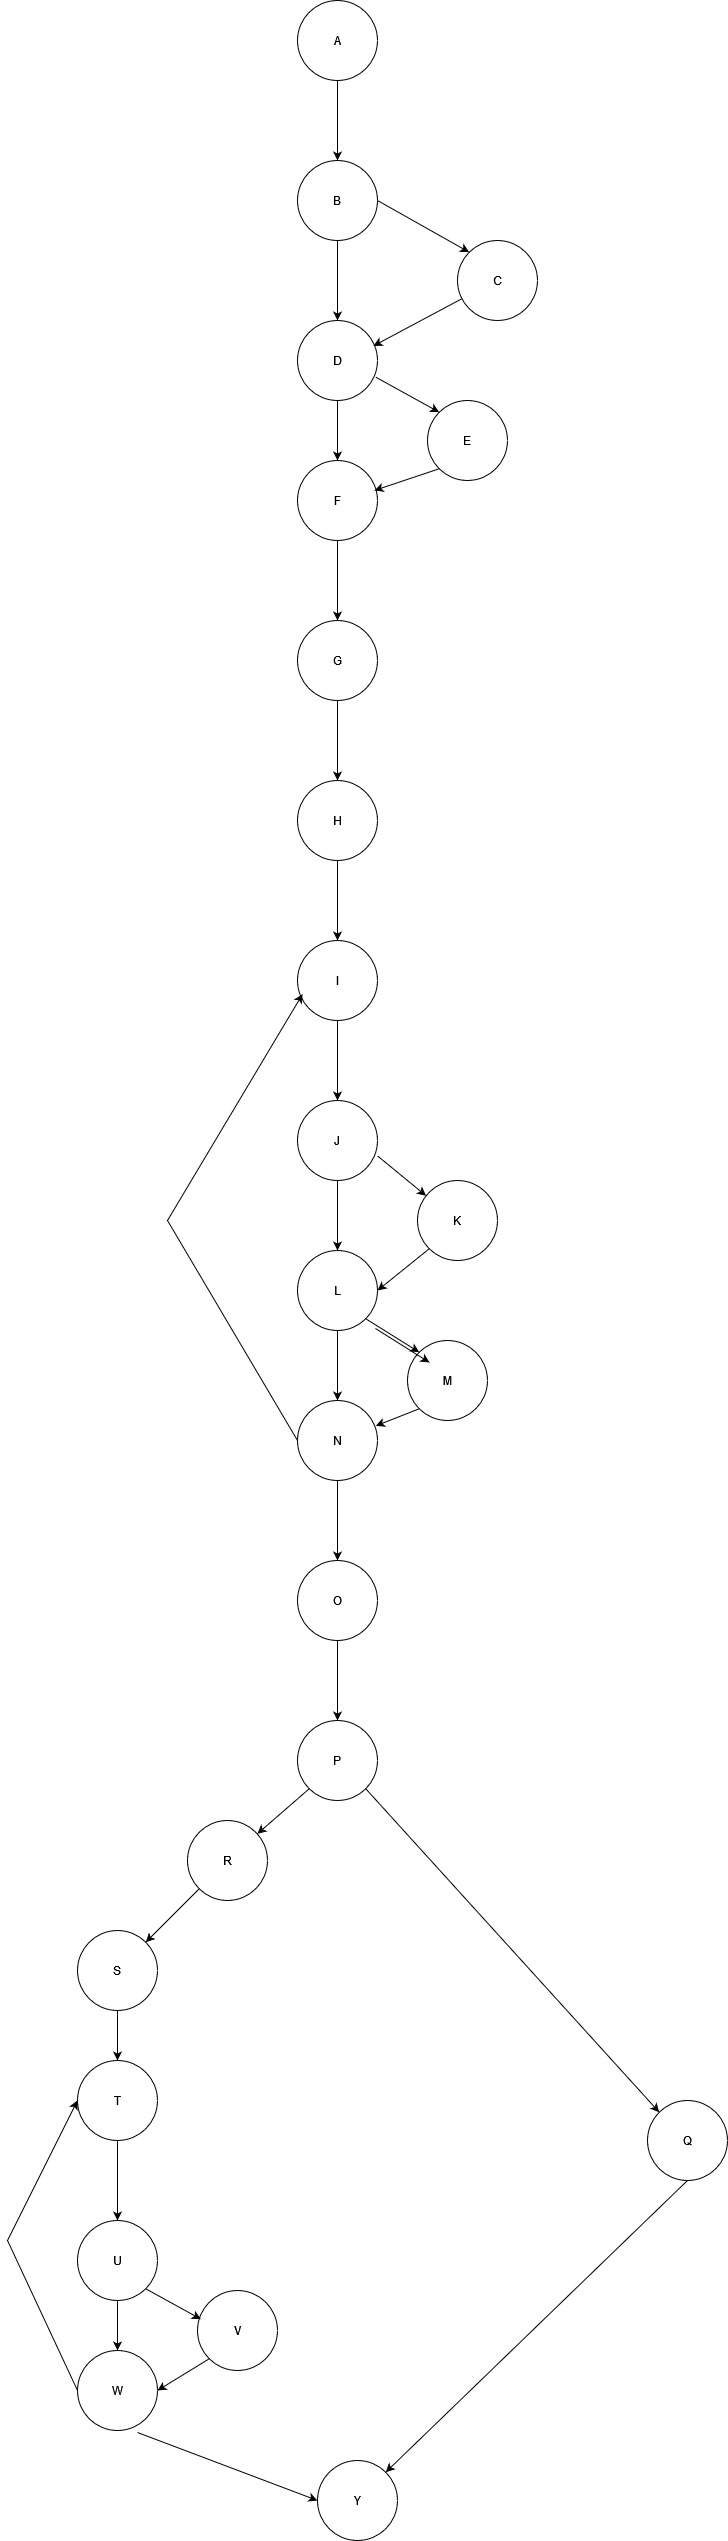

The diagram above was exported from draw.io. Its source (the exported page's mxGraphModel, read from the mxfile embedded in the PNG):
<mxGraphModel dx="3686" dy="2364" grid="1" gridSize="10" guides="1" tooltips="1" connect="1" arrows="1" fold="1" page="1" pageScale="1" pageWidth="1100" pageHeight="850" math="0" shadow="0">
  <root>
    <mxCell id="0" />
    <mxCell id="1" parent="0" />
    <mxCell id="xJN1_zr-1Dgsf21XkmDY-3" value="" style="edgeStyle=orthogonalEdgeStyle;rounded=0;orthogonalLoop=1;jettySize=auto;html=1;" edge="1" parent="1" source="xJN1_zr-1Dgsf21XkmDY-1" target="xJN1_zr-1Dgsf21XkmDY-2">
      <mxGeometry relative="1" as="geometry" />
    </mxCell>
    <mxCell id="xJN1_zr-1Dgsf21XkmDY-1" value="B" style="ellipse;whiteSpace=wrap;html=1;aspect=fixed;" vertex="1" parent="1">
      <mxGeometry x="370" y="130" width="80" height="80" as="geometry" />
    </mxCell>
    <mxCell id="xJN1_zr-1Dgsf21XkmDY-17" value="" style="edgeStyle=orthogonalEdgeStyle;rounded=0;orthogonalLoop=1;jettySize=auto;html=1;" edge="1" parent="1" source="xJN1_zr-1Dgsf21XkmDY-2" target="xJN1_zr-1Dgsf21XkmDY-12">
      <mxGeometry relative="1" as="geometry" />
    </mxCell>
    <mxCell id="xJN1_zr-1Dgsf21XkmDY-2" value="D" style="ellipse;whiteSpace=wrap;html=1;aspect=fixed;" vertex="1" parent="1">
      <mxGeometry x="370" y="290" width="80" height="80" as="geometry" />
    </mxCell>
    <mxCell id="xJN1_zr-1Dgsf21XkmDY-4" value="C" style="ellipse;whiteSpace=wrap;html=1;aspect=fixed;" vertex="1" parent="1">
      <mxGeometry x="530" y="210" width="80" height="80" as="geometry" />
    </mxCell>
    <mxCell id="xJN1_zr-1Dgsf21XkmDY-6" value="" style="endArrow=classic;html=1;rounded=0;entryX=0.949;entryY=0.318;entryDx=0;entryDy=0;entryPerimeter=0;" edge="1" parent="1" source="xJN1_zr-1Dgsf21XkmDY-4" target="xJN1_zr-1Dgsf21XkmDY-2">
      <mxGeometry width="50" height="50" relative="1" as="geometry">
        <mxPoint x="490" y="380" as="sourcePoint" />
        <mxPoint x="540" y="330" as="targetPoint" />
      </mxGeometry>
    </mxCell>
    <mxCell id="xJN1_zr-1Dgsf21XkmDY-7" value="" style="endArrow=classic;html=1;rounded=0;entryX=0;entryY=0;entryDx=0;entryDy=0;exitX=1;exitY=0.5;exitDx=0;exitDy=0;" edge="1" parent="1" source="xJN1_zr-1Dgsf21XkmDY-1" target="xJN1_zr-1Dgsf21XkmDY-4">
      <mxGeometry width="50" height="50" relative="1" as="geometry">
        <mxPoint x="547" y="282" as="sourcePoint" />
        <mxPoint x="460" y="340" as="targetPoint" />
      </mxGeometry>
    </mxCell>
    <mxCell id="xJN1_zr-1Dgsf21XkmDY-8" value="A" style="ellipse;whiteSpace=wrap;html=1;aspect=fixed;" vertex="1" parent="1">
      <mxGeometry x="370" y="-30" width="80" height="80" as="geometry" />
    </mxCell>
    <mxCell id="xJN1_zr-1Dgsf21XkmDY-10" value="" style="edgeStyle=orthogonalEdgeStyle;rounded=0;orthogonalLoop=1;jettySize=auto;html=1;entryX=0.5;entryY=0;entryDx=0;entryDy=0;" edge="1" parent="1" source="xJN1_zr-1Dgsf21XkmDY-8" target="xJN1_zr-1Dgsf21XkmDY-1">
      <mxGeometry relative="1" as="geometry">
        <mxPoint x="420" y="220" as="sourcePoint" />
        <mxPoint x="420" y="300" as="targetPoint" />
      </mxGeometry>
    </mxCell>
    <mxCell id="xJN1_zr-1Dgsf21XkmDY-19" value="" style="edgeStyle=orthogonalEdgeStyle;rounded=0;orthogonalLoop=1;jettySize=auto;html=1;" edge="1" parent="1" source="xJN1_zr-1Dgsf21XkmDY-12" target="xJN1_zr-1Dgsf21XkmDY-18">
      <mxGeometry relative="1" as="geometry" />
    </mxCell>
    <mxCell id="xJN1_zr-1Dgsf21XkmDY-12" value="F" style="ellipse;whiteSpace=wrap;html=1;aspect=fixed;" vertex="1" parent="1">
      <mxGeometry x="370" y="430" width="80" height="80" as="geometry" />
    </mxCell>
    <mxCell id="xJN1_zr-1Dgsf21XkmDY-13" value="E" style="ellipse;whiteSpace=wrap;html=1;aspect=fixed;" vertex="1" parent="1">
      <mxGeometry x="500" y="370" width="80" height="80" as="geometry" />
    </mxCell>
    <mxCell id="xJN1_zr-1Dgsf21XkmDY-14" value="" style="endArrow=classic;html=1;rounded=0;entryX=0;entryY=0;entryDx=0;entryDy=0;exitX=0.976;exitY=0.707;exitDx=0;exitDy=0;exitPerimeter=0;" edge="1" parent="1" source="xJN1_zr-1Dgsf21XkmDY-2" target="xJN1_zr-1Dgsf21XkmDY-13">
      <mxGeometry width="50" height="50" relative="1" as="geometry">
        <mxPoint x="440" y="360" as="sourcePoint" />
        <mxPoint x="470" y="640" as="targetPoint" />
      </mxGeometry>
    </mxCell>
    <mxCell id="xJN1_zr-1Dgsf21XkmDY-16" value="" style="endArrow=classic;html=1;rounded=0;entryX=0.962;entryY=0.374;entryDx=0;entryDy=0;exitX=0;exitY=1;exitDx=0;exitDy=0;entryPerimeter=0;" edge="1" parent="1" source="xJN1_zr-1Dgsf21XkmDY-13" target="xJN1_zr-1Dgsf21XkmDY-12">
      <mxGeometry width="50" height="50" relative="1" as="geometry">
        <mxPoint x="458" y="357" as="sourcePoint" />
        <mxPoint x="522" y="392" as="targetPoint" />
      </mxGeometry>
    </mxCell>
    <mxCell id="xJN1_zr-1Dgsf21XkmDY-21" value="" style="edgeStyle=orthogonalEdgeStyle;rounded=0;orthogonalLoop=1;jettySize=auto;html=1;" edge="1" parent="1" source="xJN1_zr-1Dgsf21XkmDY-18" target="xJN1_zr-1Dgsf21XkmDY-20">
      <mxGeometry relative="1" as="geometry" />
    </mxCell>
    <mxCell id="xJN1_zr-1Dgsf21XkmDY-18" value="G" style="ellipse;whiteSpace=wrap;html=1;aspect=fixed;" vertex="1" parent="1">
      <mxGeometry x="370" y="590" width="80" height="80" as="geometry" />
    </mxCell>
    <mxCell id="xJN1_zr-1Dgsf21XkmDY-23" value="" style="edgeStyle=orthogonalEdgeStyle;rounded=0;orthogonalLoop=1;jettySize=auto;html=1;" edge="1" parent="1" source="xJN1_zr-1Dgsf21XkmDY-20" target="xJN1_zr-1Dgsf21XkmDY-22">
      <mxGeometry relative="1" as="geometry" />
    </mxCell>
    <mxCell id="xJN1_zr-1Dgsf21XkmDY-20" value="H" style="ellipse;whiteSpace=wrap;html=1;aspect=fixed;" vertex="1" parent="1">
      <mxGeometry x="370" y="750" width="80" height="80" as="geometry" />
    </mxCell>
    <mxCell id="xJN1_zr-1Dgsf21XkmDY-25" value="" style="edgeStyle=orthogonalEdgeStyle;rounded=0;orthogonalLoop=1;jettySize=auto;html=1;" edge="1" parent="1" source="xJN1_zr-1Dgsf21XkmDY-22" target="xJN1_zr-1Dgsf21XkmDY-24">
      <mxGeometry relative="1" as="geometry" />
    </mxCell>
    <mxCell id="xJN1_zr-1Dgsf21XkmDY-22" value="I" style="ellipse;whiteSpace=wrap;html=1;aspect=fixed;" vertex="1" parent="1">
      <mxGeometry x="370" y="910" width="80" height="80" as="geometry" />
    </mxCell>
    <mxCell id="xJN1_zr-1Dgsf21XkmDY-32" value="" style="edgeStyle=orthogonalEdgeStyle;rounded=0;orthogonalLoop=1;jettySize=auto;html=1;" edge="1" parent="1" source="xJN1_zr-1Dgsf21XkmDY-24" target="xJN1_zr-1Dgsf21XkmDY-28">
      <mxGeometry relative="1" as="geometry" />
    </mxCell>
    <mxCell id="xJN1_zr-1Dgsf21XkmDY-24" value="J" style="ellipse;whiteSpace=wrap;html=1;aspect=fixed;" vertex="1" parent="1">
      <mxGeometry x="370" y="1070" width="80" height="80" as="geometry" />
    </mxCell>
    <mxCell id="xJN1_zr-1Dgsf21XkmDY-26" value="K" style="ellipse;whiteSpace=wrap;html=1;aspect=fixed;" vertex="1" parent="1">
      <mxGeometry x="490" y="1150" width="80" height="80" as="geometry" />
    </mxCell>
    <mxCell id="xJN1_zr-1Dgsf21XkmDY-27" value="" style="endArrow=classic;html=1;rounded=0;exitX=1;exitY=0.692;exitDx=0;exitDy=0;exitPerimeter=0;" edge="1" parent="1" source="xJN1_zr-1Dgsf21XkmDY-24" target="xJN1_zr-1Dgsf21XkmDY-26">
      <mxGeometry width="50" height="50" relative="1" as="geometry">
        <mxPoint x="460" y="910" as="sourcePoint" />
        <mxPoint x="510" y="860" as="targetPoint" />
      </mxGeometry>
    </mxCell>
    <mxCell id="xJN1_zr-1Dgsf21XkmDY-37" value="" style="edgeStyle=orthogonalEdgeStyle;rounded=0;orthogonalLoop=1;jettySize=auto;html=1;" edge="1" parent="1" source="xJN1_zr-1Dgsf21XkmDY-28" target="xJN1_zr-1Dgsf21XkmDY-34">
      <mxGeometry relative="1" as="geometry" />
    </mxCell>
    <mxCell id="xJN1_zr-1Dgsf21XkmDY-28" value="L" style="ellipse;whiteSpace=wrap;html=1;aspect=fixed;" vertex="1" parent="1">
      <mxGeometry x="370" y="1220" width="80" height="80" as="geometry" />
    </mxCell>
    <mxCell id="xJN1_zr-1Dgsf21XkmDY-31" value="" style="endArrow=classic;html=1;rounded=0;exitX=0;exitY=1;exitDx=0;exitDy=0;entryX=1;entryY=0.5;entryDx=0;entryDy=0;" edge="1" parent="1" source="xJN1_zr-1Dgsf21XkmDY-26" target="xJN1_zr-1Dgsf21XkmDY-28">
      <mxGeometry width="50" height="50" relative="1" as="geometry">
        <mxPoint x="460" y="1090" as="sourcePoint" />
        <mxPoint x="510" y="1040" as="targetPoint" />
      </mxGeometry>
    </mxCell>
    <mxCell id="xJN1_zr-1Dgsf21XkmDY-33" value="M" style="ellipse;whiteSpace=wrap;html=1;aspect=fixed;" vertex="1" parent="1">
      <mxGeometry x="480" y="1310" width="80" height="80" as="geometry" />
    </mxCell>
    <mxCell id="xJN1_zr-1Dgsf21XkmDY-40" value="" style="edgeStyle=orthogonalEdgeStyle;rounded=0;orthogonalLoop=1;jettySize=auto;html=1;" edge="1" parent="1" source="xJN1_zr-1Dgsf21XkmDY-34" target="xJN1_zr-1Dgsf21XkmDY-39">
      <mxGeometry relative="1" as="geometry" />
    </mxCell>
    <mxCell id="xJN1_zr-1Dgsf21XkmDY-34" value="N" style="ellipse;whiteSpace=wrap;html=1;aspect=fixed;" vertex="1" parent="1">
      <mxGeometry x="370" y="1370" width="80" height="80" as="geometry" />
    </mxCell>
    <mxCell id="xJN1_zr-1Dgsf21XkmDY-35" value="" style="endArrow=classic;html=1;rounded=0;exitX=1;exitY=1;exitDx=0;exitDy=0;entryX=0;entryY=0;entryDx=0;entryDy=0;" edge="1" parent="1" source="xJN1_zr-1Dgsf21XkmDY-28" target="xJN1_zr-1Dgsf21XkmDY-33">
      <mxGeometry width="50" height="50" relative="1" as="geometry">
        <mxPoint x="460" y="1280" as="sourcePoint" />
        <mxPoint x="510" y="1230" as="targetPoint" />
      </mxGeometry>
    </mxCell>
    <mxCell id="xJN1_zr-1Dgsf21XkmDY-36" value="" style="endArrow=classic;html=1;rounded=0;exitX=0;exitY=1;exitDx=0;exitDy=0;entryX=0.979;entryY=0.317;entryDx=0;entryDy=0;entryPerimeter=0;" edge="1" parent="1" source="xJN1_zr-1Dgsf21XkmDY-33" target="xJN1_zr-1Dgsf21XkmDY-34">
      <mxGeometry width="50" height="50" relative="1" as="geometry">
        <mxPoint x="460" y="1280" as="sourcePoint" />
        <mxPoint x="460" y="1390" as="targetPoint" />
      </mxGeometry>
    </mxCell>
    <mxCell id="xJN1_zr-1Dgsf21XkmDY-38" value="" style="endArrow=classic;html=1;rounded=0;exitX=0;exitY=0.5;exitDx=0;exitDy=0;entryX=0.063;entryY=0.671;entryDx=0;entryDy=0;entryPerimeter=0;" edge="1" parent="1" source="xJN1_zr-1Dgsf21XkmDY-34" target="xJN1_zr-1Dgsf21XkmDY-22">
      <mxGeometry width="50" height="50" relative="1" as="geometry">
        <mxPoint x="460" y="1210" as="sourcePoint" />
        <mxPoint x="510" y="1160" as="targetPoint" />
        <Array as="points">
          <mxPoint x="240" y="1190" />
        </Array>
      </mxGeometry>
    </mxCell>
    <mxCell id="xJN1_zr-1Dgsf21XkmDY-42" value="" style="edgeStyle=orthogonalEdgeStyle;rounded=0;orthogonalLoop=1;jettySize=auto;html=1;" edge="1" parent="1" source="xJN1_zr-1Dgsf21XkmDY-39" target="xJN1_zr-1Dgsf21XkmDY-41">
      <mxGeometry relative="1" as="geometry" />
    </mxCell>
    <mxCell id="xJN1_zr-1Dgsf21XkmDY-39" value="O" style="ellipse;whiteSpace=wrap;html=1;aspect=fixed;" vertex="1" parent="1">
      <mxGeometry x="370" y="1530" width="80" height="80" as="geometry" />
    </mxCell>
    <mxCell id="xJN1_zr-1Dgsf21XkmDY-41" value="P" style="ellipse;whiteSpace=wrap;html=1;aspect=fixed;" vertex="1" parent="1">
      <mxGeometry x="370" y="1690" width="80" height="80" as="geometry" />
    </mxCell>
    <mxCell id="xJN1_zr-1Dgsf21XkmDY-43" value="Q" style="ellipse;whiteSpace=wrap;html=1;aspect=fixed;" vertex="1" parent="1">
      <mxGeometry x="720" y="2070" width="80" height="80" as="geometry" />
    </mxCell>
    <mxCell id="xJN1_zr-1Dgsf21XkmDY-44" value="" style="endArrow=classic;html=1;rounded=0;exitX=1;exitY=1;exitDx=0;exitDy=0;entryX=0;entryY=0;entryDx=0;entryDy=0;" edge="1" parent="1" source="xJN1_zr-1Dgsf21XkmDY-41" target="xJN1_zr-1Dgsf21XkmDY-43">
      <mxGeometry width="50" height="50" relative="1" as="geometry">
        <mxPoint x="430" y="1610" as="sourcePoint" />
        <mxPoint x="480" y="1560" as="targetPoint" />
      </mxGeometry>
    </mxCell>
    <mxCell id="xJN1_zr-1Dgsf21XkmDY-45" value="" style="endArrow=classic;html=1;rounded=0;exitX=0;exitY=1;exitDx=0;exitDy=0;" edge="1" parent="1" source="xJN1_zr-1Dgsf21XkmDY-41" target="xJN1_zr-1Dgsf21XkmDY-46">
      <mxGeometry width="50" height="50" relative="1" as="geometry">
        <mxPoint x="430" y="1610" as="sourcePoint" />
        <mxPoint x="480" y="1560" as="targetPoint" />
      </mxGeometry>
    </mxCell>
    <mxCell id="xJN1_zr-1Dgsf21XkmDY-46" value="&lt;span style=&quot;white-space: pre;&quot;&gt;R&lt;/span&gt;" style="ellipse;whiteSpace=wrap;html=1;aspect=fixed;" vertex="1" parent="1">
      <mxGeometry x="260" y="1790" width="80" height="80" as="geometry" />
    </mxCell>
    <mxCell id="xJN1_zr-1Dgsf21XkmDY-50" value="" style="edgeStyle=orthogonalEdgeStyle;rounded=0;orthogonalLoop=1;jettySize=auto;html=1;" edge="1" parent="1" source="xJN1_zr-1Dgsf21XkmDY-47" target="xJN1_zr-1Dgsf21XkmDY-49">
      <mxGeometry relative="1" as="geometry" />
    </mxCell>
    <mxCell id="xJN1_zr-1Dgsf21XkmDY-47" value="&lt;span style=&quot;white-space: pre;&quot;&gt;S&lt;/span&gt;" style="ellipse;whiteSpace=wrap;html=1;aspect=fixed;" vertex="1" parent="1">
      <mxGeometry x="150" y="1900" width="80" height="80" as="geometry" />
    </mxCell>
    <mxCell id="xJN1_zr-1Dgsf21XkmDY-48" value="" style="endArrow=classic;html=1;rounded=0;exitX=0;exitY=1;exitDx=0;exitDy=0;entryX=1;entryY=0;entryDx=0;entryDy=0;" edge="1" parent="1" source="xJN1_zr-1Dgsf21XkmDY-46" target="xJN1_zr-1Dgsf21XkmDY-47">
      <mxGeometry width="50" height="50" relative="1" as="geometry">
        <mxPoint x="430" y="1610" as="sourcePoint" />
        <mxPoint x="480" y="1560" as="targetPoint" />
      </mxGeometry>
    </mxCell>
    <mxCell id="xJN1_zr-1Dgsf21XkmDY-52" value="" style="edgeStyle=orthogonalEdgeStyle;rounded=0;orthogonalLoop=1;jettySize=auto;html=1;" edge="1" parent="1" source="xJN1_zr-1Dgsf21XkmDY-49" target="xJN1_zr-1Dgsf21XkmDY-51">
      <mxGeometry relative="1" as="geometry" />
    </mxCell>
    <mxCell id="xJN1_zr-1Dgsf21XkmDY-49" value="T" style="ellipse;whiteSpace=wrap;html=1;aspect=fixed;" vertex="1" parent="1">
      <mxGeometry x="150" y="2030" width="80" height="80" as="geometry" />
    </mxCell>
    <mxCell id="xJN1_zr-1Dgsf21XkmDY-58" value="" style="edgeStyle=orthogonalEdgeStyle;rounded=0;orthogonalLoop=1;jettySize=auto;html=1;" edge="1" parent="1" source="xJN1_zr-1Dgsf21XkmDY-51" target="xJN1_zr-1Dgsf21XkmDY-57">
      <mxGeometry relative="1" as="geometry" />
    </mxCell>
    <mxCell id="xJN1_zr-1Dgsf21XkmDY-51" value="U" style="ellipse;whiteSpace=wrap;html=1;aspect=fixed;" vertex="1" parent="1">
      <mxGeometry x="150" y="2190" width="80" height="80" as="geometry" />
    </mxCell>
    <mxCell id="xJN1_zr-1Dgsf21XkmDY-53" value="V" style="ellipse;whiteSpace=wrap;html=1;aspect=fixed;" vertex="1" parent="1">
      <mxGeometry x="270" y="2260" width="80" height="80" as="geometry" />
    </mxCell>
    <mxCell id="xJN1_zr-1Dgsf21XkmDY-54" value="" style="endArrow=classic;html=1;rounded=0;exitX=0;exitY=1;exitDx=0;exitDy=0;entryX=1;entryY=0.5;entryDx=0;entryDy=0;" edge="1" parent="1" source="xJN1_zr-1Dgsf21XkmDY-53" target="xJN1_zr-1Dgsf21XkmDY-57">
      <mxGeometry width="50" height="50" relative="1" as="geometry">
        <mxPoint x="212" y="2250" as="sourcePoint" />
        <mxPoint x="220" y="2380" as="targetPoint" />
      </mxGeometry>
    </mxCell>
    <mxCell id="xJN1_zr-1Dgsf21XkmDY-55" value="" style="endArrow=classic;html=1;rounded=0;exitX=1;exitY=1;exitDx=0;exitDy=0;entryX=0;entryY=0;entryDx=0;entryDy=0;" edge="1" parent="1">
      <mxGeometry width="50" height="50" relative="1" as="geometry">
        <mxPoint x="448" y="1298" as="sourcePoint" />
        <mxPoint x="502" y="1332" as="targetPoint" />
      </mxGeometry>
    </mxCell>
    <mxCell id="xJN1_zr-1Dgsf21XkmDY-56" value="" style="endArrow=classic;html=1;rounded=0;exitX=1;exitY=1;exitDx=0;exitDy=0;entryX=0.042;entryY=0.358;entryDx=0;entryDy=0;entryPerimeter=0;" edge="1" parent="1" source="xJN1_zr-1Dgsf21XkmDY-51" target="xJN1_zr-1Dgsf21XkmDY-53">
      <mxGeometry width="50" height="50" relative="1" as="geometry">
        <mxPoint x="430" y="2390" as="sourcePoint" />
        <mxPoint x="480" y="2340" as="targetPoint" />
      </mxGeometry>
    </mxCell>
    <mxCell id="xJN1_zr-1Dgsf21XkmDY-57" value="W" style="ellipse;whiteSpace=wrap;html=1;aspect=fixed;" vertex="1" parent="1">
      <mxGeometry x="150" y="2320" width="80" height="80" as="geometry" />
    </mxCell>
    <mxCell id="xJN1_zr-1Dgsf21XkmDY-59" value="" style="endArrow=classic;html=1;rounded=0;entryX=0;entryY=0.5;entryDx=0;entryDy=0;exitX=0;exitY=0.5;exitDx=0;exitDy=0;" edge="1" parent="1" source="xJN1_zr-1Dgsf21XkmDY-57" target="xJN1_zr-1Dgsf21XkmDY-49">
      <mxGeometry width="50" height="50" relative="1" as="geometry">
        <mxPoint x="430" y="2330" as="sourcePoint" />
        <mxPoint x="480" y="2280" as="targetPoint" />
        <Array as="points">
          <mxPoint x="80" y="2210" />
        </Array>
      </mxGeometry>
    </mxCell>
    <mxCell id="xJN1_zr-1Dgsf21XkmDY-60" value="Y" style="ellipse;whiteSpace=wrap;html=1;aspect=fixed;" vertex="1" parent="1">
      <mxGeometry x="390" y="2430" width="80" height="80" as="geometry" />
    </mxCell>
    <mxCell id="xJN1_zr-1Dgsf21XkmDY-61" value="" style="endArrow=classic;html=1;rounded=0;exitX=0.75;exitY=1.025;exitDx=0;exitDy=0;exitPerimeter=0;entryX=0;entryY=0.5;entryDx=0;entryDy=0;" edge="1" parent="1" source="xJN1_zr-1Dgsf21XkmDY-57" target="xJN1_zr-1Dgsf21XkmDY-60">
      <mxGeometry width="50" height="50" relative="1" as="geometry">
        <mxPoint x="220" y="2420" as="sourcePoint" />
        <mxPoint x="480" y="2080" as="targetPoint" />
      </mxGeometry>
    </mxCell>
    <mxCell id="xJN1_zr-1Dgsf21XkmDY-62" value="" style="endArrow=classic;html=1;rounded=0;exitX=0.5;exitY=1;exitDx=0;exitDy=0;entryX=1;entryY=0;entryDx=0;entryDy=0;" edge="1" parent="1" source="xJN1_zr-1Dgsf21XkmDY-43" target="xJN1_zr-1Dgsf21XkmDY-60">
      <mxGeometry width="50" height="50" relative="1" as="geometry">
        <mxPoint x="430" y="2130" as="sourcePoint" />
        <mxPoint x="480" y="2080" as="targetPoint" />
      </mxGeometry>
    </mxCell>
  </root>
</mxGraphModel>